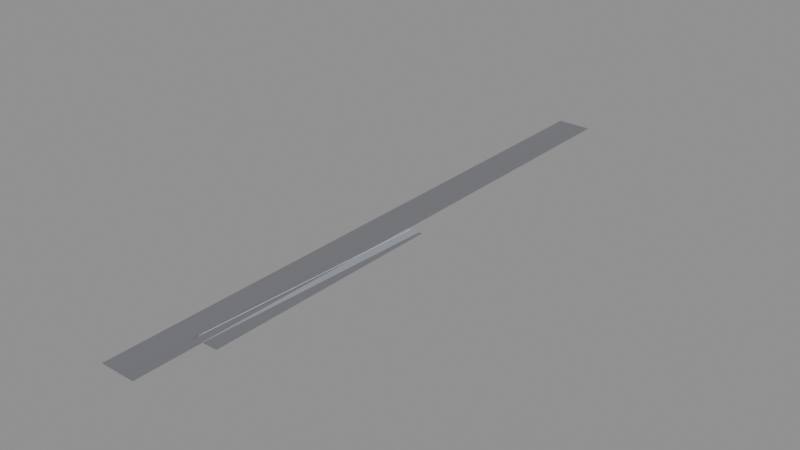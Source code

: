 # Source: lane_add.blend  (saved by Blender 5.2.45; exported with 4.5.12 LTS)
import bpy
from mathutils import Matrix  # noqa: F401  (used for matrix-valued properties, if any)

bpy.ops.wm.read_factory_settings(use_empty=True)
scene = bpy.context.scene
scene.name = 'Scene'

# ---- materials (node trees are filled in below, after node groups)
mat_reference = bpy.data.materials.new('reference')
mat_reference.diffuse_color = (0.18, 0.18, 0.2, 1.0)
mat_lane = bpy.data.materials.new('lane')
mat_lane.diffuse_color = (0.31, 0.34, 0.39, 1.0)
mat_paint = bpy.data.materials.new('paint')
mat_paint.diffuse_color = (0.85, 0.85, 0.82, 1.0)

# ---- material node trees
mat_reference.use_nodes = True; mat_reference.node_tree.nodes.clear()
_N = mat_reference.node_tree.nodes; _L = mat_reference.node_tree.links
n0 = _N.new('ShaderNodeBsdfPrincipled'); n0.name = 'Principled BSDF'; n0.location = (-200, 100)
n0.inputs[0].default_value = (0.18, 0.18, 0.2, 1.0)
n0.inputs[10].default_value = 0.005
n1 = _N.new('ShaderNodeOutputMaterial'); n1.name = 'Material Output'; n1.location = (200, 100)
_L.new(n0.outputs[0], n1.inputs[0])
n1.is_active_output = True
mat_lane.use_nodes = True; mat_lane.node_tree.nodes.clear()
_N = mat_lane.node_tree.nodes; _L = mat_lane.node_tree.links
n0 = _N.new('ShaderNodeBsdfPrincipled'); n0.name = 'Principled BSDF'; n0.location = (-200, 100)
n0.inputs[0].default_value = (0.31, 0.34, 0.39, 1.0)
n0.inputs[10].default_value = 0.005
n1 = _N.new('ShaderNodeOutputMaterial'); n1.name = 'Material Output'; n1.location = (200, 100)
_L.new(n0.outputs[0], n1.inputs[0])
n1.is_active_output = True
mat_paint.use_nodes = True; mat_paint.node_tree.nodes.clear()
_N = mat_paint.node_tree.nodes; _L = mat_paint.node_tree.links
n0 = _N.new('ShaderNodeBsdfPrincipled'); n0.name = 'Principled BSDF'; n0.location = (-200, 100)
n0.inputs[0].default_value = (0.85, 0.85, 0.82, 1.0)
n0.inputs[10].default_value = 0.005
n1 = _N.new('ShaderNodeOutputMaterial'); n1.name = 'Material Output'; n1.location = (200, 100)
_L.new(n0.outputs[0], n1.inputs[0])
n1.is_active_output = True

# ---- meshes
me_ref_carriageway = bpy.data.meshes.new('ref.carriageway')
me_ref_carriageway.from_pydata([(-11.0, -95.0, -0.01), (0.0, -95.0, -0.01), (0.0, 95.0, -0.01), (-11.0, 95.0, -0.01)], [], [(0, 1, 2, 3)])
me_ref_carriageway.materials.append(mat_reference)
me_ref_carriageway.update()
me_ref_edge_line = bpy.data.meshes.new('ref.edge_line')
me_ref_edge_line.from_pydata([(-3.075, -95.0, 0.01), (-2.925, -95.0, 0.01), (-2.925, 95.0, 0.01), (-3.075, 95.0, 0.01)], [], [(0, 1, 2, 3)])
me_ref_edge_line.materials.append(mat_reference)
me_ref_edge_line.update()
me_pave_taper = bpy.data.meshes.new('pave.taper')
me_pave_taper.from_pydata([(-0.2, -75.0, 0.0), (0.0, -75.0, 0.0), (3.75, 0.0, 0.0), (-0.2, 0.0, 0.0)], [], [(0, 1, 2, 3)])
me_pave_taper.materials.append(mat_lane)
me_pave_taper.update()
me_line_taper = bpy.data.meshes.new('line.taper')
me_line_taper.from_pydata([(-3.075, -75.0, 0.01), (-2.925, -75.0, 0.01), (0.8249, -0.003745, 0.01), (0.6751, 0.003745, 0.01)], [], [(0, 1, 2, 3)])
me_line_taper.materials.append(mat_paint)
me_line_taper.update()
me_cut_drop_edge = bpy.data.meshes.new('cut.drop.edge')
me_cut_drop_edge.from_pydata([(-4.0, -75.0, -0.02), (4.75, -75.0, -0.02), (4.75, 0.0, -0.02), (-4.0, 0.0, -0.02)], [], [(0, 1, 2, 3)])
me_cut_drop_edge.materials.append(mat_reference)
me_cut_drop_edge.update()

# ---- objects
ob_ref_carriageway = bpy.data.objects.new('ref.carriageway', me_ref_carriageway)
ob_ref_edge_line = bpy.data.objects.new('ref.edge_line', me_ref_edge_line)
ob_pave_taper = bpy.data.objects.new('pave.taper', me_pave_taper)
ob_line_taper = bpy.data.objects.new('line.taper', me_line_taper)
ob_cut_drop_edge = bpy.data.objects.new('cut.drop.edge', me_cut_drop_edge)

# ---- transforms, parenting, visibility, modifiers, constraints
ob_ref_carriageway.location = (0.0, 0.0, 0.0)
ob_ref_edge_line.location = (0.0, 0.0, 0.0)
ob_pave_taper.location = (0.0, 0.0, 0.0)
ob_line_taper.location = (0.0, 0.0, 0.0)
ob_cut_drop_edge.location = (0.0, 0.0, 0.0)

# ---- collection membership
scene.collection.objects.link(ob_ref_carriageway)
scene.collection.objects.link(ob_ref_edge_line)
scene.collection.objects.link(ob_pave_taper)
scene.collection.objects.link(ob_line_taper)
scene.collection.objects.link(ob_cut_drop_edge)

# ---- scene / render settings (as saved in the file)
scene.frame_start = 1; scene.frame_end = 250; scene.frame_set(1)
scene.render.engine = 'BLENDER_EEVEE_NEXT'
scene.render.bake_bias = 0.0
scene.render.bake_samples = 0
scene.render.compositor_device = 'GPU'
scene.eevee.use_volume_custom_range = False
scene.eevee.fast_gi_thickness_near = 0.1
scene.eevee.fast_gi_thickness_far = 0.0
scene.eevee.ray_tracing_options.screen_trace_thickness = 0.1
bpy.context.view_layer.update()

# ---- added for rendering (the .blend has no active camera and no usable light): camera, sun + grey world if the file has none
cam_auto = bpy.data.cameras.new('AutoCamera')
cam_auto.lens = 50.0
cam_auto.sensor_width = 36.0
cam_auto.clip_end = 3095.73
ob_auto_camera = bpy.data.objects.new('AutoCamera', cam_auto)
scene.collection.objects.link(ob_auto_camera)
ob_auto_camera.location = (173.271, -211.675, 141.111)
ob_auto_camera.rotation_euler = (1.09748, -7.21219e-08, 0.694738)
scene.camera = ob_auto_camera
light_auto_sun = bpy.data.lights.new('AutoSun', 'SUN')
light_auto_sun.energy = 3.0
light_auto_sun.angle = 0.0523599
ob_auto_sun = bpy.data.objects.new('AutoSun', light_auto_sun)
scene.collection.objects.link(ob_auto_sun)
ob_auto_sun.rotation_euler = (0.872665, 0.174533, 0.523599)
if scene.world is None:
    world_auto = bpy.data.worlds.new('AutoWorld')
    world_auto.color = (0.3, 0.3, 0.3)
    scene.world = world_auto
bpy.context.view_layer.update()
